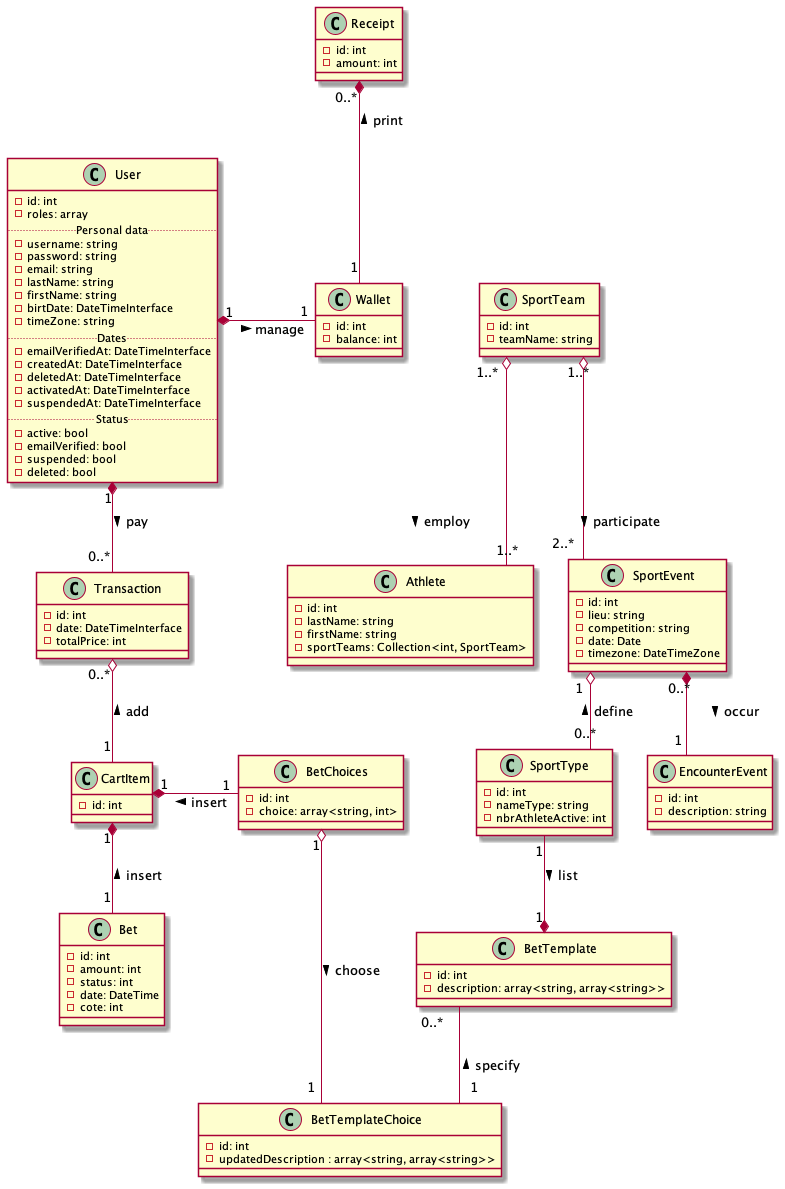

The diagram above was rendered by PlantUML. Its source (embedded in the PNG):
@startuml

skinparam linetype ortho

' Human management
class User {
    -id: int
    -roles: array
    ..Personal data..
    -username: string
    -password: string
    -email: string
    -lastName: string
    -firstName: string
    -birtDate: DateTimeInterface
    -timeZone: string
    ..Dates..
    -emailVerifiedAt: DateTimeInterface
    -createdAt: DateTimeInterface
    -deletedAt: DateTimeInterface
    -activatedAt: DateTimeInterface
    -suspendedAt: DateTimeInterface
    ..Status..
    -active: bool
    -emailVerified: bool
    -suspended: bool
    -deleted: bool
}

class Athlete {
    -id: int
    -lastName: string
    -firstName: string
    -sportTeams: Collection<int, SportTeam>
}

' Money management
class Receipt{
    -id: int
    -amount: int
}

class Wallet {
    -id: int
    -balance: int
}

'History
class Transaction{
    -id: int
    -date: DateTimeInterface
    -totalPrice: int
}

class CartItem{
    -id: int
}

'Bets
class Bet {
    -id: int
    -amount: int
    -status: int
    -date: DateTime
    -cote: int
}

class BetChoices{
    -id: int
    -choice: array<string, int>
}

class BetTemplate{
    -id: int
    -description: array<string, array<string>>
}

class BetTemplateChoice{
    -id: int
    -updatedDescription : array<string, array<string>>
}

' Sport management
class SportEvent {
    -id: int
    -lieu: string
    -competition: string
    -date: Date
    -timezone: DateTimeZone
}

class SportTeam {
    -id: int
    -teamName: string
}

class SportType {
    -id: int
    -nameType: string
    -nbrAthleteActive: int
}

class EncounterEvent{
    -id: int
    -description: string
}

' ========================================================================='

' Relation
User "1" *- "1" Wallet : manage >
User "1" *-- "0..*" Transaction : pay >
Receipt "0..*" *-- "1" Wallet : print <
SportEvent "0..*"  *-- "1" EncounterEvent : occur >
CartItem "1" *- "1" BetChoices : insert <
CartItem "1" *-- "1" Bet : insert <
SportType "1" --* "1" BetTemplate : list >


SportTeam "1..*" o-- "1..*" Athlete : employ >
Transaction "0..*" o-- "1" CartItem : add <
SportTeam "1..*" o-- "2..*" SportEvent : participate >
SportEvent "1" o-- "0..*" SportType : define <
BetChoices "1" o--- "1" BetTemplateChoice: choose >


BetTemplate "0..*" -- "1" BetTemplateChoice : specify <

@enduml